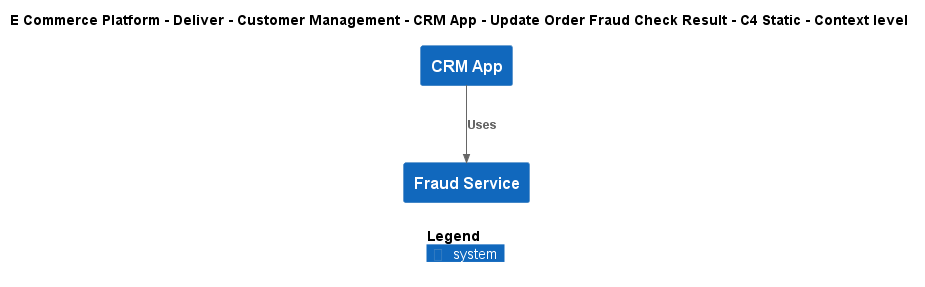

The diagram above was rendered by PlantUML. Its source (embedded in the PNG):
@startuml
!include ..\..\..\..\..\..\..\.c4s\C4_Context.puml

AddElementTag("c4interflow:lifecycle:new", $bgColor=green, $fontColor=#ffffff, $borderColor=green, $shadowing="False")
AddElementTag("c4interflow:lifecycle:changed", $bgColor=orange, $fontColor=#ffffff, $borderColor=orange, $shadowing="False")
AddElementTag("c4interflow:lifecycle:removed", $bgColor=red, $fontColor=#ffffff, $borderColor=red, $shadowing="False")

AddRelTag("c4interflow:lifecycle:new", $textColor=green, $lineColor=green)
AddRelTag("c4interflow:lifecycle:changed", $textColor=orange, $lineColor=orange)
AddRelTag("c4interflow:lifecycle:removed", $textColor=red, $lineColor=red)

SHOW_PERSON_PORTRAIT()
LAYOUT_TOP_DOWN()

skinparam linetype polyline

title E Commerce Platform - Deliver - Customer Management - CRM App - Update Order Fraud Check Result - C4 Static - Context level

System(ECommercePlatform.Deliver.CustomerManagement.SoftwareSystems.CRMApp, "CRM App", "")
System(ECommercePlatform.Deliver.FraudManagement.SoftwareSystems.FraudService, "Fraud Service", "")

Rel(ECommercePlatform.Deliver.CustomerManagement.SoftwareSystems.CRMApp, ECommercePlatform.Deliver.FraudManagement.SoftwareSystems.FraudService, "Uses")


SHOW_LEGEND()
@enduml